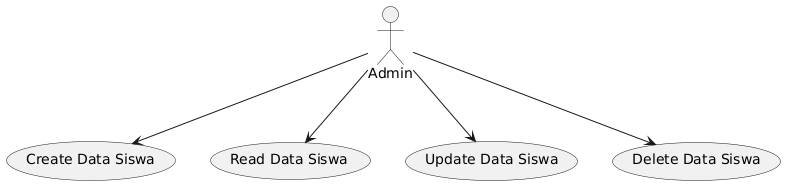

The diagram above was rendered by PlantUML. Its source (embedded in the PNG):
@startuml
actor Admin

usecase "Create Data Siswa" as UC_CreateSiswa
usecase "Read Data Siswa" as UC_ReadSiswa
usecase "Update Data Siswa" as UC_UpdateSiswa
usecase "Delete Data Siswa" as UC_DeleteSiswa

Admin --> UC_CreateSiswa
Admin --> UC_ReadSiswa
Admin --> UC_UpdateSiswa
Admin --> UC_DeleteSiswa
@enduml